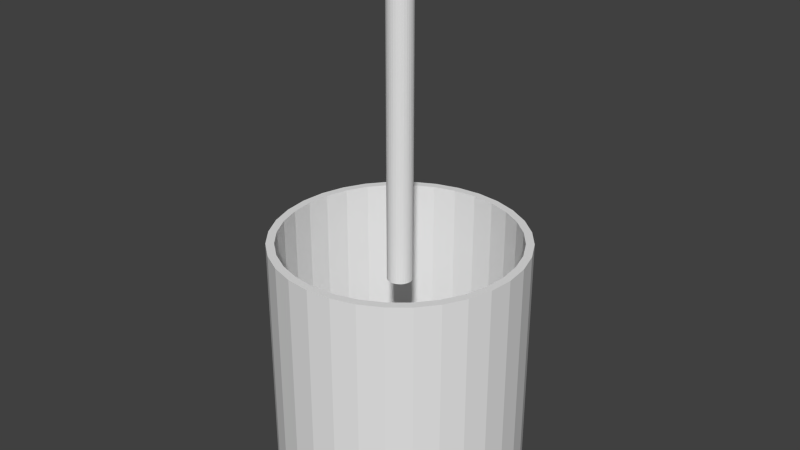 # Source: HangLamp.blend  (saved by Blender 2.75.0; exported with 4.5.12 LTS)
import bpy
from mathutils import Matrix  # noqa: F401  (used for matrix-valued properties, if any)

bpy.ops.wm.read_factory_settings(use_empty=True)
scene = bpy.context.scene
scene.name = 'Scene'

# ---- collections
col_collection_1 = bpy.data.collections.new('Collection 1'); scene.collection.children.link(col_collection_1)

# ---- world
world_world = bpy.data.worlds.new('World'); scene.world = world_world
world_world.color = (0.05088, 0.05088, 0.05088)
world_world.use_sun_shadow = False
world_world.sun_shadow_jitter_overblur = 0.0
world_world.cycles.sampling_method = 'MANUAL'
world_world.cycles.sample_map_resolution = 256

# ---- meshes
me_cylinder_001 = bpy.data.meshes.new('Cylinder.001')
me_cylinder_001.from_pydata([(0.0, 1.0, -1.0), (0.0, 1.0, 1.0), (0.1951, 0.9808, -1.0), (0.1951, 0.9808, 1.0), (0.3827, 0.9239, -1.0), (0.3827, 0.9239, 1.0), (0.5556, 0.8315, -1.0), (0.5556, 0.8315, 1.0), (0.7071, 0.7071, -1.0), (0.7071, 0.7071, 1.0), (0.8315, 0.5556, -1.0), (0.8315, 0.5556, 1.0), (0.9239, 0.3827, -1.0), (0.9239, 0.3827, 1.0), (0.9808, 0.1951, -1.0), (0.9808, 0.1951, 1.0), (1.0, 7.55e-08, -1.0), (1.0, 7.55e-08, 1.0), (0.9808, -0.1951, -1.0), (0.9808, -0.1951, 1.0), (0.9239, -0.3827, -1.0), (0.9239, -0.3827, 1.0), (0.8315, -0.5556, -1.0), (0.8315, -0.5556, 1.0), (0.7071, -0.7071, -1.0), (0.7071, -0.7071, 1.0), (0.5556, -0.8315, -1.0), (0.5556, -0.8315, 1.0), (0.3827, -0.9239, -1.0), (0.3827, -0.9239, 1.0), (0.1951, -0.9808, -1.0), (0.1951, -0.9808, 1.0), (-3.258e-07, -1.0, -1.0), (-3.258e-07, -1.0, 1.0), (-0.1951, -0.9808, -1.0), (-0.1951, -0.9808, 1.0), (-0.3827, -0.9239, -1.0), (-0.3827, -0.9239, 1.0), (-0.5556, -0.8315, -1.0), (-0.5556, -0.8315, 1.0), (-0.7071, -0.7067, -1.0), (-0.7071, -0.7071, 1.0), (-0.8315, -0.5556, -1.0), (-0.8315, -0.5556, 1.0), (-0.9239, -0.3827, -1.0), (-0.9239, -0.3827, 1.0), (-0.9808, -0.1951, -1.0), (-0.9808, -0.1951, 1.0), (-1.0, 9.656e-07, -1.0), (-1.0, 9.656e-07, 1.0), (-0.9808, 0.1951, -1.0), (-0.9808, 0.1951, 1.0), (-0.9239, 0.3827, -1.0), (-0.9239, 0.3827, 1.0), (-0.8315, 0.5556, -1.0), (-0.8315, 0.5556, 1.0), (-0.7071, 0.7071, -1.0), (-0.7071, 0.7071, 1.0), (-0.5556, 0.8315, -1.0), (-0.5556, 0.8315, 1.0), (-0.3827, 0.9239, -1.0), (-0.3827, 0.9239, 1.0), (-0.1951, 0.9808, -1.0), (-0.1951, 0.9808, 1.0), (0.1825, 0.9175, 1.0), (7.665e-09, 0.9354, 1.0), (0.358, 0.8642, 1.0), (0.5197, 0.7778, 1.0), (0.6615, 0.6615, 1.0), (0.7778, 0.5197, 1.0), (0.8642, 0.358, 1.0), (0.9175, 0.1825, 1.0), (0.9354, 8.902e-08, 1.0), (0.9175, -0.1825, 1.0), (0.8642, -0.358, 1.0), (0.7778, -0.5197, 1.0), (0.6615, -0.6615, 1.0), (0.5197, -0.7778, 1.0), (0.358, -0.8642, 1.0), (0.1825, -0.9175, 1.0), (-2.971e-07, -0.9354, 1.0), (-0.1825, -0.9175, 1.0), (-0.358, -0.8642, 1.0), (-0.5197, -0.7778, 1.0), (-0.6615, -0.6615, 1.0), (-0.7778, -0.5197, 1.0), (-0.8642, -0.358, 1.0), (-0.9175, -0.1825, 1.0), (-0.9354, 9.217e-07, 1.0), (-0.9175, 0.1825, 1.0), (-0.8642, 0.358, 1.0), (-0.7778, 0.5197, 1.0), (-0.6615, 0.6615, 1.0), (-0.5197, 0.7778, 1.0), (-0.358, 0.8642, 1.0), (-0.1825, 0.9175, 1.0), (0.1825, 0.9175, -0.9415), (1.771e-07, 0.9354, -0.9415), (0.358, 0.8642, -0.9415), (0.5197, 0.7778, -0.9415), (0.6615, 0.6615, -0.9415), (0.7778, 0.5197, -0.9415), (0.8642, 0.358, -0.9415), (0.9175, 0.1825, -0.9415), (0.9354, 8.902e-08, -0.9415), (0.9175, -0.1825, -0.9415), (0.8642, -0.358, -0.9415), (0.7778, -0.5197, -0.9415), (0.6615, -0.6615, -0.9415), (0.5197, -0.7778, -0.9415), (0.358, -0.8642, -0.9415), (0.1825, -0.9175, -0.9415), (-1.277e-07, -0.9354, -0.9415), (-0.1825, -0.9175, -0.9415), (-0.358, -0.8642, -0.9415), (-0.5197, -0.7778, -0.9415), (-0.6615, -0.6611, -0.9415), (-0.7778, -0.5197, -0.9415), (-0.8642, -0.358, -0.9415), (-0.9175, -0.1825, -0.9415), (-0.9354, 9.217e-07, -0.9415), (-0.9175, 0.1825, -0.9415), (-0.8642, 0.358, -0.9415), (-0.7778, 0.5197, -0.9415), (-0.6615, 0.6615, -0.9415), (-0.5197, 0.7778, -0.9415), (-0.358, 0.8642, -0.9415), (-0.1825, 0.9175, -0.9415)], [], [(0, 1, 3, 2), (2, 3, 5, 4), (4, 5, 7, 6), (6, 7, 9, 8), (8, 9, 11, 10), (10, 11, 13, 12), (12, 13, 15, 14), (14, 15, 17, 16), (16, 17, 19, 18), (18, 19, 21, 20), (20, 21, 23, 22), (22, 23, 25, 24), (24, 25, 27, 26), (26, 27, 29, 28), (28, 29, 31, 30), (30, 31, 33, 32), (32, 33, 35, 34), (34, 35, 37, 36), (36, 37, 39, 38), (38, 39, 41, 40), (40, 41, 43, 42), (42, 43, 45, 44), (44, 45, 47, 46), (46, 47, 49, 48), (48, 49, 51, 50), (50, 51, 53, 52), (52, 53, 55, 54), (54, 55, 57, 56), (56, 57, 59, 58), (58, 59, 61, 60), (15, 13, 70, 71), (62, 63, 1, 0), (60, 61, 63, 62), (48, 50, 121, 120), (69, 68, 100, 101), (33, 31, 79, 80), (51, 49, 88, 89), (7, 5, 66, 67), (25, 23, 75, 76), (43, 41, 84, 85), (61, 59, 93, 94), (17, 15, 71, 72), (35, 33, 80, 81), (53, 51, 89, 90), (9, 7, 67, 68), (27, 25, 76, 77), (45, 43, 85, 86), (63, 61, 94, 95), (19, 17, 72, 73), (37, 35, 81, 82), (55, 53, 90, 91), (11, 9, 68, 69), (29, 27, 77, 78), (47, 45, 86, 87), (3, 1, 65, 64), (1, 63, 95, 65), (21, 19, 73, 74), (39, 37, 82, 83), (57, 55, 91, 92), (13, 11, 69, 70), (31, 29, 78, 79), (49, 47, 87, 88), (5, 3, 64, 66), (23, 21, 74, 75), (41, 39, 83, 84), (59, 57, 92, 93), (46, 48, 120, 119), (65, 95, 127, 97), (83, 82, 114, 115), (70, 69, 101, 102), (84, 83, 115, 116), (71, 70, 102, 103), (85, 84, 116, 117), (72, 71, 103, 104), (86, 85, 117, 118), (73, 72, 104, 105), (87, 86, 118, 119), (74, 73, 105, 106), (88, 87, 119, 120), (75, 74, 106, 107), (89, 88, 120, 121), (76, 75, 107, 108), (90, 89, 121, 122), (77, 76, 108, 109), (91, 90, 122, 123), (78, 77, 109, 110), (64, 65, 97, 96), (92, 91, 123, 124), (79, 78, 110, 111), (66, 64, 96, 98), (93, 92, 124, 125), (80, 79, 111, 112), (67, 66, 98, 99), (94, 93, 125, 126), (81, 80, 112, 113), (68, 67, 99, 100), (95, 94, 126, 127), (82, 81, 113, 114), (50, 52, 122, 121), (52, 54, 123, 122), (54, 56, 124, 123), (56, 58, 125, 124), (58, 60, 126, 125), (60, 62, 127, 126), (62, 0, 97, 127), (0, 2, 96, 97), (2, 4, 98, 96), (4, 6, 99, 98), (6, 8, 100, 99), (8, 10, 101, 100), (10, 12, 102, 101), (12, 14, 103, 102), (14, 16, 104, 103), (16, 18, 105, 104), (18, 20, 106, 105), (20, 22, 107, 106), (22, 24, 108, 107), (24, 26, 109, 108), (26, 28, 110, 109), (28, 30, 111, 110), (30, 32, 112, 111), (32, 34, 113, 112), (34, 36, 114, 113), (36, 38, 115, 114), (38, 40, 116, 115), (40, 42, 117, 116), (42, 44, 118, 117), (44, 46, 119, 118)])
_uv = me_cylinder_001.uv_layers.new(name='UVMap')
_uv.uv.foreach_set('vector', [0.6687, 0.9357, 0.6687, 0.9654, 0.6659, 0.9654, 0.6659, 0.9357, 0.6659, 0.9357, 0.6659, 0.9654, 0.6627, 0.9654, 0.6627, 0.9357, 0.6627, 0.9357, 0.6627, 0.9654, 0.6593, 0.9654, 0.6593, 0.9357, 0.6593, 0.9357, 0.6593, 0.9654, 0.6558, 0.9654, 0.6558, 0.9357, 0.6558, 0.9357, 0.6558, 0.9654, 0.6524, 0.9654, 0.6524, 0.9357, 0.6524, 0.9357, 0.6524, 0.9654, 0.6492, 0.9654, 0.6492, 0.9357, 0.6492, 0.9357, 0.6492, 0.9654, 0.6464, 0.9654, 0.6464, 0.9357, 0.6464, 0.9357, 0.6464, 0.9654, 0.6439, 0.9654, 0.6439, 0.9357, 0.6439, 0.9357, 0.6439, 0.9654, 0.642, 0.9654, 0.642, 0.9357, 0.6867, 0.9654, 0.6867, 0.9839, 0.6835, 0.9848, 0.6835, 0.9663, 0.6835, 0.9663, 0.6835, 0.9848, 0.6801, 0.9853, 0.6801, 0.9667, 0.6801, 0.9667, 0.6801, 0.9853, 0.6767, 0.9853, 0.6767, 0.9667, 0.6767, 0.9667, 0.6767, 0.9853, 0.6733, 0.9848, 0.6733, 0.9663, 0.6733, 0.9663, 0.6733, 0.9848, 0.6701, 0.9839, 0.6701, 0.9654, 0.6712, 0.906, 0.6712, 0.9357, 0.6693, 0.9357, 0.6693, 0.906, 0.6693, 0.906, 0.6693, 0.9357, 0.6668, 0.9357, 0.6668, 0.906, 0.6668, 0.906, 0.6668, 0.9357, 0.6639, 0.9357, 0.6639, 0.906, 0.6639, 0.906, 0.6639, 0.9357, 0.6608, 0.9357, 0.6608, 0.906, 0.6608, 0.906, 0.6608, 0.9357, 0.6574, 0.9357, 0.6574, 0.906, 0.6574, 0.906, 0.6574, 0.9357, 0.6539, 0.9357, 0.6539, 0.906, 0.6539, 0.906, 0.6539, 0.9357, 0.6505, 0.9357, 0.6505, 0.906, 0.6505, 0.906, 0.6505, 0.9357, 0.6473, 0.9357, 0.6473, 0.906, 0.6473, 0.906, 0.6473, 0.9357, 0.6445, 0.9357, 0.6445, 0.906, 0.6445, 0.906, 0.6445, 0.9357, 0.642, 0.9357, 0.642, 0.906, 0.6317, 0.9653, 0.6317, 0.995, 0.6289, 0.995, 0.6289, 0.9653, 0.6289, 0.9653, 0.6289, 0.995, 0.6257, 0.995, 0.6257, 0.9653, 0.6257, 0.9653, 0.6257, 0.995, 0.6223, 0.995, 0.6223, 0.9653, 0.6223, 0.9653, 0.6223, 0.995, 0.6188, 0.995, 0.6188, 0.9653, 0.6188, 0.9653, 0.6188, 0.995, 0.6154, 0.995, 0.6154, 0.9653, 0.6154, 0.9653, 0.6154, 0.995, 0.6123, 0.995, 0.6123, 0.9653, 0.6413, 0.9164, 0.642, 0.9193, 0.6409, 0.9194, 0.6403, 0.9167, 0.6094, 0.9653, 0.6094, 0.995, 0.6069, 0.995, 0.6069, 0.9653, 0.6123, 0.9653, 0.6123, 0.995, 0.6094, 0.995, 0.6094, 0.9653, 0.6583, 0.9667, 0.6611, 0.9681, 0.6601, 0.9691, 0.6575, 0.9678, 0.6158, 0.9355, 0.6189, 0.9355, 0.6189, 0.9644, 0.6158, 0.9644, 0.6162, 0.9076, 0.6194, 0.9065, 0.6197, 0.9074, 0.6167, 0.9085, 0.6109, 0.9302, 0.6089, 0.9278, 0.6099, 0.9273, 0.6117, 0.9296, 0.64, 0.9278, 0.6381, 0.9302, 0.6372, 0.9296, 0.639, 0.9273, 0.6296, 0.9065, 0.6328, 0.9076, 0.6322, 0.9085, 0.6293, 0.9074, 0.6069, 0.9193, 0.6076, 0.9164, 0.6087, 0.9167, 0.6081, 0.9194, 0.6262, 0.9355, 0.6228, 0.9355, 0.6229, 0.9346, 0.6261, 0.9346, 0.64, 0.9137, 0.6413, 0.9164, 0.6403, 0.9167, 0.639, 0.9142, 0.6133, 0.9093, 0.6162, 0.9076, 0.6167, 0.9085, 0.614, 0.91, 0.6133, 0.9322, 0.6109, 0.9302, 0.6117, 0.9296, 0.614, 0.9315, 0.6413, 0.9251, 0.64, 0.9278, 0.639, 0.9273, 0.6403, 0.9248, 0.6262, 0.906, 0.6296, 0.9065, 0.6293, 0.9074, 0.6261, 0.9069, 0.6069, 0.9222, 0.6069, 0.9193, 0.6081, 0.9194, 0.6081, 0.9221, 0.6296, 0.935, 0.6262, 0.9355, 0.6261, 0.9346, 0.6293, 0.934, 0.6381, 0.9113, 0.64, 0.9137, 0.639, 0.9142, 0.6372, 0.9119, 0.6109, 0.9113, 0.6133, 0.9093, 0.614, 0.91, 0.6117, 0.9119, 0.6162, 0.9339, 0.6133, 0.9322, 0.614, 0.9315, 0.6167, 0.933, 0.642, 0.9222, 0.6413, 0.9251, 0.6403, 0.9248, 0.6409, 0.9221, 0.6228, 0.906, 0.6262, 0.906, 0.6261, 0.9069, 0.6229, 0.9069, 0.6076, 0.9251, 0.6069, 0.9222, 0.6081, 0.9221, 0.6087, 0.9248, 0.6357, 0.9322, 0.6328, 0.9339, 0.6322, 0.933, 0.6349, 0.9315, 0.6328, 0.9339, 0.6296, 0.935, 0.6293, 0.934, 0.6322, 0.933, 0.6357, 0.9093, 0.6381, 0.9113, 0.6372, 0.9119, 0.6349, 0.91, 0.6089, 0.9137, 0.6109, 0.9113, 0.6117, 0.9119, 0.6099, 0.9142, 0.6194, 0.935, 0.6162, 0.9339, 0.6167, 0.933, 0.6197, 0.934, 0.642, 0.9193, 0.642, 0.9222, 0.6409, 0.9221, 0.6409, 0.9194, 0.6194, 0.9065, 0.6228, 0.906, 0.6229, 0.9069, 0.6197, 0.9074, 0.6089, 0.9278, 0.6076, 0.9251, 0.6087, 0.9248, 0.6099, 0.9273, 0.6381, 0.9302, 0.6357, 0.9322, 0.6349, 0.9315, 0.6372, 0.9296, 0.6328, 0.9076, 0.6357, 0.9093, 0.6349, 0.91, 0.6322, 0.9085, 0.6076, 0.9164, 0.6089, 0.9137, 0.6099, 0.9142, 0.6087, 0.9167, 0.6228, 0.9355, 0.6194, 0.935, 0.6197, 0.934, 0.6229, 0.9346, 0.6554, 0.9658, 0.6583, 0.9667, 0.6575, 0.9678, 0.6548, 0.9669, 0.631, 0.9355, 0.6333, 0.9355, 0.6333, 0.9644, 0.631, 0.9644, 0.6783, 0.9654, 0.6751, 0.9654, 0.6751, 0.9365, 0.6783, 0.9365, 0.6128, 0.9355, 0.6158, 0.9355, 0.6158, 0.9644, 0.6128, 0.9644, 0.6815, 0.9654, 0.6783, 0.9654, 0.6783, 0.9365, 0.6815, 0.9365, 0.6101, 0.9355, 0.6128, 0.9355, 0.6128, 0.9644, 0.6101, 0.9644, 0.6847, 0.9654, 0.6815, 0.9654, 0.6815, 0.9365, 0.6847, 0.9365, 0.6078, 0.9355, 0.6101, 0.9355, 0.6101, 0.9644, 0.6078, 0.9644, 0.6877, 0.9654, 0.6847, 0.9654, 0.6847, 0.9365, 0.6877, 0.9365, 0.6926, 0.906, 0.6953, 0.906, 0.6953, 0.9348, 0.6926, 0.9348, 0.6904, 0.9654, 0.6877, 0.9654, 0.6877, 0.9365, 0.6904, 0.9365, 0.6896, 0.906, 0.6926, 0.906, 0.6926, 0.9348, 0.6896, 0.9348, 0.6927, 0.9654, 0.6904, 0.9654, 0.6904, 0.9365, 0.6927, 0.9365, 0.6864, 0.906, 0.6896, 0.906, 0.6896, 0.9348, 0.6864, 0.9348, 0.6945, 0.9654, 0.6927, 0.9654, 0.6927, 0.9365, 0.6945, 0.9365, 0.6832, 0.906, 0.6864, 0.906, 0.6864, 0.9348, 0.6832, 0.9348, 0.6444, 0.9803, 0.642, 0.9786, 0.6601, 0.9691, 0.6625, 0.9708, 0.68, 0.906, 0.6832, 0.906, 0.6832, 0.9348, 0.68, 0.9348, 0.6465, 0.9824, 0.6444, 0.9803, 0.6625, 0.9708, 0.6646, 0.9728, 0.677, 0.906, 0.68, 0.906, 0.68, 0.9348, 0.677, 0.9348, 0.6283, 0.9355, 0.631, 0.9355, 0.631, 0.9644, 0.6283, 0.9644, 0.6482, 0.9847, 0.6465, 0.9824, 0.6646, 0.9728, 0.6663, 0.9752, 0.6743, 0.906, 0.677, 0.906, 0.677, 0.9348, 0.6743, 0.9348, 0.6253, 0.9355, 0.6283, 0.9355, 0.6283, 0.9644, 0.6253, 0.9644, 0.6495, 0.9872, 0.6482, 0.9847, 0.6663, 0.9752, 0.6676, 0.9776, 0.6721, 0.906, 0.6743, 0.906, 0.6743, 0.9348, 0.6721, 0.9348, 0.6222, 0.9355, 0.6253, 0.9355, 0.6253, 0.9644, 0.6222, 0.9644, 0.6502, 0.9897, 0.6495, 0.9872, 0.6676, 0.9776, 0.6683, 0.9802, 0.6721, 0.9654, 0.6695, 0.9654, 0.6695, 0.9365, 0.6721, 0.9365, 0.6189, 0.9355, 0.6222, 0.9355, 0.6222, 0.9644, 0.6189, 0.9644, 0.6333, 0.9355, 0.6351, 0.9355, 0.6351, 0.9644, 0.6333, 0.9644, 0.6751, 0.9654, 0.6721, 0.9654, 0.6721, 0.9365, 0.6751, 0.9365, 0.6611, 0.9681, 0.6636, 0.9699, 0.6625, 0.9708, 0.6601, 0.9691, 0.6636, 0.9699, 0.6659, 0.9721, 0.6646, 0.9728, 0.6625, 0.9708, 0.6659, 0.9721, 0.6677, 0.9746, 0.6663, 0.9752, 0.6646, 0.9728, 0.6677, 0.9746, 0.669, 0.9772, 0.6676, 0.9776, 0.6663, 0.9752, 0.669, 0.9772, 0.6698, 0.98, 0.6683, 0.9802, 0.6676, 0.9776, 0.6698, 0.98, 0.6701, 0.9827, 0.6686, 0.9828, 0.6683, 0.9802, 0.6701, 0.9827, 0.6697, 0.9853, 0.6683, 0.9852, 0.6686, 0.9828, 0.6697, 0.9853, 0.6689, 0.9877, 0.6674, 0.9874, 0.6683, 0.9852, 0.6689, 0.9877, 0.6674, 0.9897, 0.6661, 0.9893, 0.6674, 0.9874, 0.6257, 0.9653, 0.6223, 0.9653, 0.6222, 0.9644, 0.6253, 0.9644, 0.6223, 0.9653, 0.6188, 0.9653, 0.6189, 0.9644, 0.6222, 0.9644, 0.6188, 0.9653, 0.6154, 0.9653, 0.6158, 0.9644, 0.6189, 0.9644, 0.6154, 0.9653, 0.6123, 0.9653, 0.6128, 0.9644, 0.6158, 0.9644, 0.6123, 0.9653, 0.6094, 0.9653, 0.6101, 0.9644, 0.6128, 0.9644, 0.6094, 0.9653, 0.6069, 0.9653, 0.6078, 0.9644, 0.6101, 0.9644, 0.696, 0.9357, 0.6931, 0.9357, 0.6926, 0.9348, 0.6953, 0.9348, 0.6931, 0.9357, 0.6899, 0.9357, 0.6896, 0.9348, 0.6926, 0.9348, 0.6899, 0.9357, 0.6865, 0.9357, 0.6864, 0.9348, 0.6896, 0.9348, 0.6865, 0.9357, 0.6831, 0.9357, 0.6832, 0.9348, 0.6864, 0.9348, 0.6831, 0.9357, 0.6797, 0.9357, 0.68, 0.9348, 0.6832, 0.9348, 0.6797, 0.9357, 0.6765, 0.9357, 0.677, 0.9348, 0.68, 0.9348, 0.6765, 0.9357, 0.6736, 0.9357, 0.6743, 0.9348, 0.677, 0.9348, 0.6736, 0.9357, 0.6712, 0.9357, 0.6721, 0.9348, 0.6743, 0.9348, 0.6687, 0.9357, 0.6716, 0.9357, 0.6721, 0.9365, 0.6695, 0.9365, 0.6716, 0.9357, 0.6748, 0.9357, 0.6751, 0.9365, 0.6721, 0.9365, 0.6748, 0.9357, 0.6782, 0.9357, 0.6783, 0.9365, 0.6751, 0.9365, 0.6782, 0.9357, 0.6816, 0.9357, 0.6815, 0.9365, 0.6783, 0.9365, 0.6816, 0.9357, 0.685, 0.9357, 0.6847, 0.9365, 0.6815, 0.9365, 0.6496, 0.9656, 0.6524, 0.9654, 0.6521, 0.9666, 0.6494, 0.9668, 0.6524, 0.9654, 0.6554, 0.9658, 0.6548, 0.9669, 0.6521, 0.9666])
me_cylinder_001.use_remesh_preserve_volume = False
me_cylinder_001.use_remesh_preserve_attributes = False
me_cylinder_001.use_mirror_vertex_groups = False
me_cylinder_001.update()
me_cylinder = bpy.data.meshes.new('Cylinder')
me_cylinder.from_pydata([(0.0, 1.0, -1.0), (0.0, 1.0, 1.0), (0.1951, 0.9808, -1.0), (0.1951, 0.9808, 1.0), (0.3827, 0.9239, -1.0), (0.3827, 0.9239, 1.0), (0.5556, 0.8315, -1.0), (0.5556, 0.8315, 1.0), (0.7071, 0.7071, -1.0), (0.7071, 0.7071, 1.0), (0.8315, 0.5556, -1.0), (0.8315, 0.5556, 1.0), (0.9239, 0.3827, -1.0), (0.9239, 0.3827, 1.0), (0.9808, 0.1951, -1.0), (0.9808, 0.1951, 1.0), (1.0, 7.55e-08, -1.0), (1.0, 7.55e-08, 1.0), (0.9808, -0.1951, -1.0), (0.9808, -0.1951, 1.0), (0.9239, -0.3827, -1.0), (0.9239, -0.3827, 1.0), (0.8315, -0.5556, -1.0), (0.8315, -0.5556, 1.0), (0.7071, -0.7071, -1.0), (0.7071, -0.7071, 1.0), (0.5556, -0.8315, -1.0), (0.5556, -0.8315, 1.0), (0.3827, -0.9239, -1.0), (0.3827, -0.9239, 1.0), (0.1951, -0.9808, -1.0), (0.1951, -0.9808, 1.0), (-3.258e-07, -1.0, -1.0), (-3.258e-07, -1.0, 1.0), (-0.1951, -0.9808, -1.0), (-0.1951, -0.9808, 1.0), (-0.3827, -0.9239, -1.0), (-0.3827, -0.9239, 1.0), (-0.5556, -0.8315, -1.0), (-0.5556, -0.8315, 1.0), (-0.7071, -0.7071, -1.0), (-0.7071, -0.7071, 1.0), (-0.8315, -0.5556, -1.0), (-0.8315, -0.5556, 1.0), (-0.9239, -0.3827, -1.0), (-0.9239, -0.3827, 1.0), (-0.9808, -0.1951, -1.0), (-0.9808, -0.1951, 1.0), (-1.0, 9.656e-07, -1.0), (-1.0, 9.656e-07, 1.0), (-0.9808, 0.1951, -1.0), (-0.9808, 0.1951, 1.0), (-0.9239, 0.3827, -1.0), (-0.9239, 0.3827, 1.0), (-0.8315, 0.5556, -1.0), (-0.8315, 0.5556, 1.0), (-0.7071, 0.7071, -1.0), (-0.7071, 0.7071, 1.0), (-0.5556, 0.8315, -1.0), (-0.5556, 0.8315, 1.0), (-0.3827, 0.9239, -1.0), (-0.3827, 0.9239, 1.0), (-0.1951, 0.9808, -1.0), (-0.1951, 0.9808, 1.0)], [], [(0, 1, 3, 2), (2, 3, 5, 4), (4, 5, 7, 6), (6, 7, 9, 8), (8, 9, 11, 10), (10, 11, 13, 12), (12, 13, 15, 14), (14, 15, 17, 16), (16, 17, 19, 18), (18, 19, 21, 20), (20, 21, 23, 22), (22, 23, 25, 24), (24, 25, 27, 26), (26, 27, 29, 28), (28, 29, 31, 30), (30, 31, 33, 32), (32, 33, 35, 34), (34, 35, 37, 36), (36, 37, 39, 38), (38, 39, 41, 40), (40, 41, 43, 42), (42, 43, 45, 44), (44, 45, 47, 46), (46, 47, 49, 48), (48, 49, 51, 50), (50, 51, 53, 52), (52, 53, 55, 54), (54, 55, 57, 56), (56, 57, 59, 58), (58, 59, 61, 60), (3, 1, 63, 61, 59, 57, 55, 53, 51, 49, 47, 45, 43, 41, 39, 37, 35, 33, 31, 29, 27, 25, 23, 21, 19, 17, 15, 13, 11, 9, 7, 5), (62, 63, 1, 0), (60, 61, 63, 62), (0, 2, 4, 6, 8, 10, 12, 14, 16, 18, 20, 22, 24, 26, 28, 30, 32, 34, 36, 38, 40, 42, 44, 46, 48, 50, 52, 54, 56, 58, 60, 62)])
_uv = me_cylinder.uv_layers.new(name='UVMap')
_uv.uv.foreach_set('vector', [0.4603, 0.9058, 0.4603, 0.9363, 0.4566, 0.9363, 0.4566, 0.9058, 0.4566, 0.9058, 0.4566, 0.9363, 0.453, 0.9363, 0.453, 0.9058, 0.453, 0.9058, 0.453, 0.9363, 0.4495, 0.9363, 0.4495, 0.9058, 0.4495, 0.9058, 0.4495, 0.9363, 0.4464, 0.9363, 0.4464, 0.9058, 0.4464, 0.9058, 0.4464, 0.9363, 0.4438, 0.9363, 0.4438, 0.9058, 0.4301, 0.9665, 0.4301, 0.997, 0.427, 0.997, 0.427, 0.9665, 0.427, 0.9665, 0.427, 0.997, 0.4236, 0.997, 0.4236, 0.9665, 0.4236, 0.9665, 0.4236, 0.997, 0.4199, 0.997, 0.4199, 0.9665, 0.4199, 0.9665, 0.4199, 0.997, 0.4162, 0.997, 0.4162, 0.9665, 0.4162, 0.9665, 0.4162, 0.997, 0.4125, 0.997, 0.4125, 0.9665, 0.4125, 0.9665, 0.4125, 0.997, 0.4091, 0.997, 0.4091, 0.9665, 0.4091, 0.9665, 0.4091, 0.997, 0.406, 0.997, 0.406, 0.9665, 0.4438, 0.9668, 0.4438, 0.9363, 0.4469, 0.9363, 0.4469, 0.9668, 0.4469, 0.9668, 0.4469, 0.9363, 0.4503, 0.9363, 0.4503, 0.9668, 0.4503, 0.9668, 0.4503, 0.9363, 0.454, 0.9363, 0.454, 0.9668, 0.454, 0.9668, 0.454, 0.9363, 0.4577, 0.9363, 0.4577, 0.9668, 0.4577, 0.9668, 0.4577, 0.9363, 0.4614, 0.9363, 0.4614, 0.9668, 0.4614, 0.9668, 0.4614, 0.9363, 0.4648, 0.9363, 0.4648, 0.9668, 0.4648, 0.9668, 0.4648, 0.9363, 0.4679, 0.9363, 0.4679, 0.9668, 0.4679, 0.9668, 0.4679, 0.9363, 0.4705, 0.9363, 0.4705, 0.9668, 0.4705, 0.9668, 0.4705, 0.9363, 0.4736, 0.9363, 0.4736, 0.9668, 0.4736, 0.9668, 0.4736, 0.9363, 0.4771, 0.9363, 0.4771, 0.9668, 0.4771, 0.9668, 0.4771, 0.9363, 0.4807, 0.9363, 0.4807, 0.9668, 0.4807, 0.9668, 0.4807, 0.9363, 0.4844, 0.9363, 0.4844, 0.9668, 0.4844, 0.9668, 0.4844, 0.9363, 0.4881, 0.9363, 0.4881, 0.9668, 0.4881, 0.9668, 0.4881, 0.9363, 0.4915, 0.9363, 0.4915, 0.9668, 0.4915, 0.9668, 0.4915, 0.9363, 0.4946, 0.9363, 0.4946, 0.9668, 0.4946, 0.9668, 0.4946, 0.9363, 0.4973, 0.9363, 0.4973, 0.9668, 0.4732, 0.9058, 0.4732, 0.9363, 0.4705, 0.9363, 0.4705, 0.9058, 0.4705, 0.9058, 0.4705, 0.9363, 0.4674, 0.9363, 0.4674, 0.9058, 0.423, 0.9665, 0.4194, 0.9659, 0.416, 0.9648, 0.4129, 0.9631, 0.4102, 0.961, 0.4082, 0.9585, 0.4067, 0.9558, 0.406, 0.9528, 0.406, 0.9498, 0.4067, 0.9469, 0.4082, 0.9442, 0.4102, 0.9417, 0.4129, 0.9396, 0.416, 0.9379, 0.4194, 0.9367, 0.423, 0.9362, 0.4268, 0.9362, 0.4304, 0.9367, 0.4339, 0.9379, 0.437, 0.9396, 0.4396, 0.9417, 0.4417, 0.9442, 0.4431, 0.9469, 0.4438, 0.9498, 0.4438, 0.9528, 0.4431, 0.9558, 0.4417, 0.9585, 0.4396, 0.961, 0.437, 0.9631, 0.4339, 0.9648, 0.4304, 0.9659, 0.4268, 0.9665, 0.464, 0.9058, 0.464, 0.9363, 0.4603, 0.9363, 0.4603, 0.9058, 0.4674, 0.9058, 0.4674, 0.9363, 0.464, 0.9363, 0.464, 0.9058, 0.406, 0.9225, 0.406, 0.9195, 0.4067, 0.9165, 0.4082, 0.9138, 0.4102, 0.9113, 0.4129, 0.9092, 0.416, 0.9075, 0.4194, 0.9064, 0.423, 0.9058, 0.4268, 0.9058, 0.4304, 0.9064, 0.4339, 0.9075, 0.437, 0.9092, 0.4396, 0.9113, 0.4417, 0.9138, 0.4431, 0.9165, 0.4438, 0.9195, 0.4438, 0.9225, 0.4431, 0.9254, 0.4417, 0.9282, 0.4396, 0.9307, 0.437, 0.9328, 0.4339, 0.9344, 0.4304, 0.9356, 0.4268, 0.9362, 0.423, 0.9362, 0.4194, 0.9356, 0.416, 0.9344, 0.4129, 0.9328, 0.4102, 0.9307, 0.4082, 0.9282, 0.4067, 0.9254])
me_cylinder.use_remesh_preserve_volume = False
me_cylinder.use_remesh_preserve_attributes = False
me_cylinder.use_mirror_vertex_groups = False
me_cylinder.update()

# ---- objects
ob_umbrella = bpy.data.objects.new('Umbrella', me_cylinder_001)
ob_hanger = bpy.data.objects.new('Hanger', me_cylinder)

# ---- transforms, parenting, visibility, modifiers, constraints
ob_umbrella.location = (0.0, 0.0, -3.034)
ob_umbrella.lineart.crease_threshold = 0.0
ob_hanger.location = (0.0, 0.0, -1.097)
ob_hanger.scale = (0.1003, 0.1003, 1.279)
ob_hanger.lineart.crease_threshold = 0.0

# ---- collection membership
col_collection_1.objects.link(ob_umbrella)
col_collection_1.objects.link(ob_hanger)

# ---- scene / render settings (as saved in the file)
scene.frame_start = 1; scene.frame_end = 250; scene.frame_set(1)
scene.render.engine = 'BLENDER_EEVEE_NEXT'
scene.render.resolution_percentage = 50
scene.render.dither_intensity = 0.0
scene.cycles.use_denoising = False
scene.cycles.samples = 10
scene.cycles.sampling_pattern = 'TABULATED_SOBOL'
scene.cycles.light_sampling_threshold = 0.0
scene.cycles.use_adaptive_sampling = False
scene.cycles.use_light_tree = False
scene.cycles.blur_glossy = 0.0
scene.cycles.pixel_filter_type = 'GAUSSIAN'
scene.cycles.sample_clamp_indirect = 0.0
scene.view_settings.view_transform = 'Standard'
bpy.context.view_layer.update()

# ---- added for rendering (the .blend has no active camera and no usable light): camera, sun
cam_auto = bpy.data.cameras.new('AutoCamera')
cam_auto.lens = 50.0
cam_auto.sensor_width = 36.0
cam_auto.clip_end = 1000.0
ob_auto_camera = bpy.data.objects.new('AutoCamera', cam_auto)
scene.collection.objects.link(ob_auto_camera)
ob_auto_camera.location = (4.69781, -5.63738, 1.83275)
ob_auto_camera.rotation_euler = (1.09748, -7.21219e-08, 0.694738)
scene.camera = ob_auto_camera
light_auto_sun = bpy.data.lights.new('AutoSun', 'SUN')
light_auto_sun.energy = 3.0
light_auto_sun.angle = 0.0523599
ob_auto_sun = bpy.data.objects.new('AutoSun', light_auto_sun)
scene.collection.objects.link(ob_auto_sun)
ob_auto_sun.rotation_euler = (0.872665, 0.174533, 0.523599)
bpy.context.view_layer.update()
